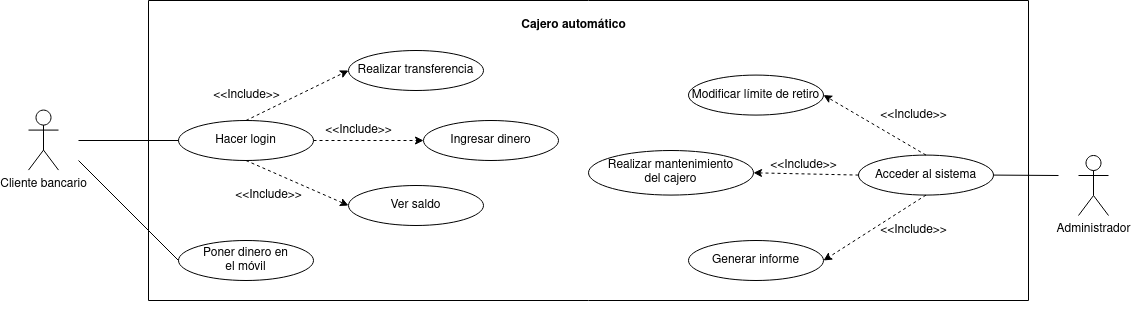

The diagram above was exported from draw.io. Its source (the exported page's mxGraphModel, read from the mxfile embedded in the PNG):
<mxGraphModel dx="2124" dy="559" grid="1" gridSize="10" guides="1" tooltips="1" connect="1" arrows="1" fold="1" page="1" pageScale="1" pageWidth="850" pageHeight="1100" math="0" shadow="0">
  <root>
    <mxCell id="0" />
    <mxCell id="1" parent="0" />
    <mxCell id="SZ4fyROi1HI31h9fE0SO-2" value="" style="swimlane;startSize=0;" parent="1" vertex="1">
      <mxGeometry x="-570" y="150" width="880" height="300" as="geometry" />
    </mxCell>
    <mxCell id="SZ4fyROi1HI31h9fE0SO-3" value="&lt;b&gt;Cajero automático&lt;br&gt;&lt;/b&gt;" style="text;html=1;align=center;verticalAlign=middle;resizable=0;points=[];autosize=1;strokeColor=none;fillColor=none;" parent="SZ4fyROi1HI31h9fE0SO-2" vertex="1">
      <mxGeometry x="360" y="10" width="130" height="30" as="geometry" />
    </mxCell>
    <mxCell id="SZ4fyROi1HI31h9fE0SO-6" value="Ingresar dinero" style="ellipse;whiteSpace=wrap;html=1;" parent="SZ4fyROi1HI31h9fE0SO-2" vertex="1">
      <mxGeometry x="275" y="120" width="135" height="40" as="geometry" />
    </mxCell>
    <mxCell id="SZ4fyROi1HI31h9fE0SO-7" value="Hacer login" style="ellipse;whiteSpace=wrap;html=1;" parent="SZ4fyROi1HI31h9fE0SO-2" vertex="1">
      <mxGeometry x="30" y="120.00000000000001" width="135" height="40" as="geometry" />
    </mxCell>
    <mxCell id="SZ4fyROi1HI31h9fE0SO-8" value="&lt;div&gt;Poner dinero en&lt;/div&gt;&lt;div&gt;el móvil&lt;/div&gt;" style="ellipse;whiteSpace=wrap;html=1;" parent="SZ4fyROi1HI31h9fE0SO-2" vertex="1">
      <mxGeometry x="30" y="240" width="135" height="40" as="geometry" />
    </mxCell>
    <mxCell id="SZ4fyROi1HI31h9fE0SO-9" style="edgeStyle=orthogonalEdgeStyle;rounded=0;orthogonalLoop=1;jettySize=auto;html=1;exitX=0.5;exitY=1;exitDx=0;exitDy=0;" parent="SZ4fyROi1HI31h9fE0SO-2" edge="1">
      <mxGeometry relative="1" as="geometry">
        <mxPoint x="176.67000000000002" y="309.58" as="sourcePoint" />
        <mxPoint x="176.67000000000002" y="309.58" as="targetPoint" />
      </mxGeometry>
    </mxCell>
    <mxCell id="SZ4fyROi1HI31h9fE0SO-11" value="" style="endArrow=none;html=1;rounded=0;entryX=0;entryY=0.5;entryDx=0;entryDy=0;" parent="SZ4fyROi1HI31h9fE0SO-2" target="SZ4fyROi1HI31h9fE0SO-7" edge="1">
      <mxGeometry width="50" height="50" relative="1" as="geometry">
        <mxPoint x="-70" y="140" as="sourcePoint" />
        <mxPoint x="-58.329999999999984" y="120" as="targetPoint" />
      </mxGeometry>
    </mxCell>
    <mxCell id="SZ4fyROi1HI31h9fE0SO-14" value="Realizar transferencia" style="ellipse;whiteSpace=wrap;html=1;" parent="SZ4fyROi1HI31h9fE0SO-2" vertex="1">
      <mxGeometry x="200" y="50" width="135" height="40" as="geometry" />
    </mxCell>
    <mxCell id="SZ4fyROi1HI31h9fE0SO-15" value="" style="endArrow=classic;dashed=1;html=1;rounded=0;exitX=0.5;exitY=0;exitDx=0;exitDy=0;entryX=0;entryY=0.5;entryDx=0;entryDy=0;endFill=1;" parent="SZ4fyROi1HI31h9fE0SO-2" source="SZ4fyROi1HI31h9fE0SO-7" target="SZ4fyROi1HI31h9fE0SO-14" edge="1">
      <mxGeometry width="50" height="50" relative="1" as="geometry">
        <mxPoint x="190" y="200" as="sourcePoint" />
        <mxPoint x="240" y="150" as="targetPoint" />
      </mxGeometry>
    </mxCell>
    <mxCell id="SZ4fyROi1HI31h9fE0SO-16" value="&amp;lt;&amp;lt;Include&amp;gt;&amp;gt;" style="text;html=1;align=center;verticalAlign=middle;resizable=0;points=[];autosize=1;strokeColor=none;fillColor=none;" parent="SZ4fyROi1HI31h9fE0SO-2" vertex="1">
      <mxGeometry x="52.5" y="79.58000000000001" width="90" height="30" as="geometry" />
    </mxCell>
    <mxCell id="SZ4fyROi1HI31h9fE0SO-17" value="Ver saldo" style="ellipse;whiteSpace=wrap;html=1;" parent="SZ4fyROi1HI31h9fE0SO-2" vertex="1">
      <mxGeometry x="200" y="185" width="135" height="40" as="geometry" />
    </mxCell>
    <mxCell id="SZ4fyROi1HI31h9fE0SO-18" value="" style="endArrow=classic;dashed=1;html=1;rounded=0;exitX=0.5;exitY=1;exitDx=0;exitDy=0;entryX=0;entryY=0.5;entryDx=0;entryDy=0;endFill=1;" parent="SZ4fyROi1HI31h9fE0SO-2" source="SZ4fyROi1HI31h9fE0SO-7" target="SZ4fyROi1HI31h9fE0SO-17" edge="1">
      <mxGeometry width="50" height="50" relative="1" as="geometry">
        <mxPoint x="161.67000000000007" y="330" as="sourcePoint" />
        <mxPoint x="258" y="330.41999999999996" as="targetPoint" />
      </mxGeometry>
    </mxCell>
    <mxCell id="SZ4fyROi1HI31h9fE0SO-1" value="Administrador" style="shape=umlActor;verticalLabelPosition=bottom;verticalAlign=top;html=1;outlineConnect=0;" parent="SZ4fyROi1HI31h9fE0SO-2" vertex="1">
      <mxGeometry x="930" y="155" width="30" height="60" as="geometry" />
    </mxCell>
    <mxCell id="SZ4fyROi1HI31h9fE0SO-4" value="Modificar límite de retiro" style="ellipse;whiteSpace=wrap;html=1;" parent="SZ4fyROi1HI31h9fE0SO-2" vertex="1">
      <mxGeometry x="540" y="74.58" width="135" height="40" as="geometry" />
    </mxCell>
    <mxCell id="SZ4fyROi1HI31h9fE0SO-5" value="Acceder al sistema" style="ellipse;whiteSpace=wrap;html=1;" parent="SZ4fyROi1HI31h9fE0SO-2" vertex="1">
      <mxGeometry x="710" y="154.58" width="135" height="40" as="geometry" />
    </mxCell>
    <mxCell id="SZ4fyROi1HI31h9fE0SO-19" value="&amp;lt;&amp;lt;Include&amp;gt;&amp;gt;" style="text;html=1;align=center;verticalAlign=middle;resizable=0;points=[];autosize=1;strokeColor=none;fillColor=none;" parent="SZ4fyROi1HI31h9fE0SO-2" vertex="1">
      <mxGeometry x="610" y="149.99999999999994" width="90" height="30" as="geometry" />
    </mxCell>
    <mxCell id="SZ4fyROi1HI31h9fE0SO-20" value="&lt;div&gt;Realizar mantenimiento&lt;/div&gt;&lt;div&gt;del cajero&lt;/div&gt;" style="ellipse;whiteSpace=wrap;html=1;" parent="SZ4fyROi1HI31h9fE0SO-2" vertex="1">
      <mxGeometry x="440" y="150" width="165" height="44.58" as="geometry" />
    </mxCell>
    <mxCell id="SZ4fyROi1HI31h9fE0SO-21" value="" style="endArrow=classic;dashed=1;html=1;rounded=0;exitX=0;exitY=0.5;exitDx=0;exitDy=0;entryX=1;entryY=0.5;entryDx=0;entryDy=0;endFill=1;" parent="SZ4fyROi1HI31h9fE0SO-2" source="SZ4fyROi1HI31h9fE0SO-5" target="SZ4fyROi1HI31h9fE0SO-20" edge="1">
      <mxGeometry width="50" height="50" relative="1" as="geometry">
        <mxPoint x="292" y="185" as="sourcePoint" />
        <mxPoint x="380" y="145" as="targetPoint" />
      </mxGeometry>
    </mxCell>
    <mxCell id="SZ4fyROi1HI31h9fE0SO-22" value="" style="endArrow=classic;dashed=1;html=1;rounded=0;entryX=1;entryY=0.5;entryDx=0;entryDy=0;endFill=1;exitX=0.5;exitY=0;exitDx=0;exitDy=0;" parent="SZ4fyROi1HI31h9fE0SO-2" source="SZ4fyROi1HI31h9fE0SO-5" target="SZ4fyROi1HI31h9fE0SO-4" edge="1">
      <mxGeometry width="50" height="50" relative="1" as="geometry">
        <mxPoint x="670" y="105" as="sourcePoint" />
        <mxPoint x="665" y="355" as="targetPoint" />
      </mxGeometry>
    </mxCell>
    <mxCell id="SZ4fyROi1HI31h9fE0SO-23" value="&amp;lt;&amp;lt;Include&amp;gt;&amp;gt;" style="text;html=1;align=center;verticalAlign=middle;resizable=0;points=[];autosize=1;strokeColor=none;fillColor=none;" parent="SZ4fyROi1HI31h9fE0SO-2" vertex="1">
      <mxGeometry x="720" y="100" width="90" height="30" as="geometry" />
    </mxCell>
    <mxCell id="SZ4fyROi1HI31h9fE0SO-24" value="&amp;lt;&amp;lt;Include&amp;gt;&amp;gt;" style="text;html=1;align=center;verticalAlign=middle;resizable=0;points=[];autosize=1;strokeColor=none;fillColor=none;" parent="SZ4fyROi1HI31h9fE0SO-2" vertex="1">
      <mxGeometry x="720" y="215" width="90" height="30" as="geometry" />
    </mxCell>
    <mxCell id="SZ4fyROi1HI31h9fE0SO-29" value="Generar informe" style="ellipse;whiteSpace=wrap;html=1;" parent="SZ4fyROi1HI31h9fE0SO-2" vertex="1">
      <mxGeometry x="540" y="240" width="135" height="40" as="geometry" />
    </mxCell>
    <mxCell id="SZ4fyROi1HI31h9fE0SO-30" value="" style="endArrow=classic;dashed=1;html=1;rounded=0;entryX=1;entryY=0.5;entryDx=0;entryDy=0;endFill=1;exitX=0.5;exitY=1;exitDx=0;exitDy=0;" parent="SZ4fyROi1HI31h9fE0SO-2" source="SZ4fyROi1HI31h9fE0SO-5" target="SZ4fyROi1HI31h9fE0SO-29" edge="1">
      <mxGeometry width="50" height="50" relative="1" as="geometry">
        <mxPoint x="740" y="166" as="sourcePoint" />
        <mxPoint x="685" y="95" as="targetPoint" />
      </mxGeometry>
    </mxCell>
    <mxCell id="SZ4fyROi1HI31h9fE0SO-25" value="" style="endArrow=none;html=1;rounded=0;exitX=1;exitY=0.5;exitDx=0;exitDy=0;" parent="SZ4fyROi1HI31h9fE0SO-2" source="SZ4fyROi1HI31h9fE0SO-5" edge="1">
      <mxGeometry width="50" height="50" relative="1" as="geometry">
        <mxPoint x="870" y="135" as="sourcePoint" />
        <mxPoint x="910" y="175" as="targetPoint" />
      </mxGeometry>
    </mxCell>
    <mxCell id="SZ4fyROi1HI31h9fE0SO-31" value="" style="endArrow=classic;dashed=1;html=1;rounded=0;exitX=1;exitY=0.5;exitDx=0;exitDy=0;entryX=0;entryY=0.5;entryDx=0;entryDy=0;endFill=1;" parent="SZ4fyROi1HI31h9fE0SO-2" source="SZ4fyROi1HI31h9fE0SO-7" target="SZ4fyROi1HI31h9fE0SO-6" edge="1">
      <mxGeometry width="50" height="50" relative="1" as="geometry">
        <mxPoint x="113" y="180" as="sourcePoint" />
        <mxPoint x="181" y="250" as="targetPoint" />
      </mxGeometry>
    </mxCell>
    <mxCell id="SZ4fyROi1HI31h9fE0SO-33" value="&amp;lt;&amp;lt;Include&amp;gt;&amp;gt;" style="text;html=1;align=center;verticalAlign=middle;resizable=0;points=[];autosize=1;strokeColor=none;fillColor=none;" parent="SZ4fyROi1HI31h9fE0SO-2" vertex="1">
      <mxGeometry x="75" y="180" width="90" height="30" as="geometry" />
    </mxCell>
    <mxCell id="SZ4fyROi1HI31h9fE0SO-34" value="&amp;lt;&amp;lt;Include&amp;gt;&amp;gt;" style="text;html=1;align=center;verticalAlign=middle;resizable=0;points=[];autosize=1;strokeColor=none;fillColor=none;" parent="SZ4fyROi1HI31h9fE0SO-2" vertex="1">
      <mxGeometry x="165" y="114.58" width="90" height="30" as="geometry" />
    </mxCell>
    <mxCell id="SZ4fyROi1HI31h9fE0SO-26" value="Cliente bancario" style="shape=umlActor;verticalLabelPosition=bottom;verticalAlign=top;html=1;outlineConnect=0;fontStyle=0" parent="1" vertex="1">
      <mxGeometry x="-690" y="259.58" width="30" height="60" as="geometry" />
    </mxCell>
    <mxCell id="SZ4fyROi1HI31h9fE0SO-27" value="" style="endArrow=none;html=1;rounded=0;entryX=0;entryY=0.5;entryDx=0;entryDy=0;" parent="1" target="SZ4fyROi1HI31h9fE0SO-8" edge="1">
      <mxGeometry width="50" height="50" relative="1" as="geometry">
        <mxPoint x="-640" y="310" as="sourcePoint" />
        <mxPoint x="-550" y="380" as="targetPoint" />
      </mxGeometry>
    </mxCell>
  </root>
</mxGraphModel>